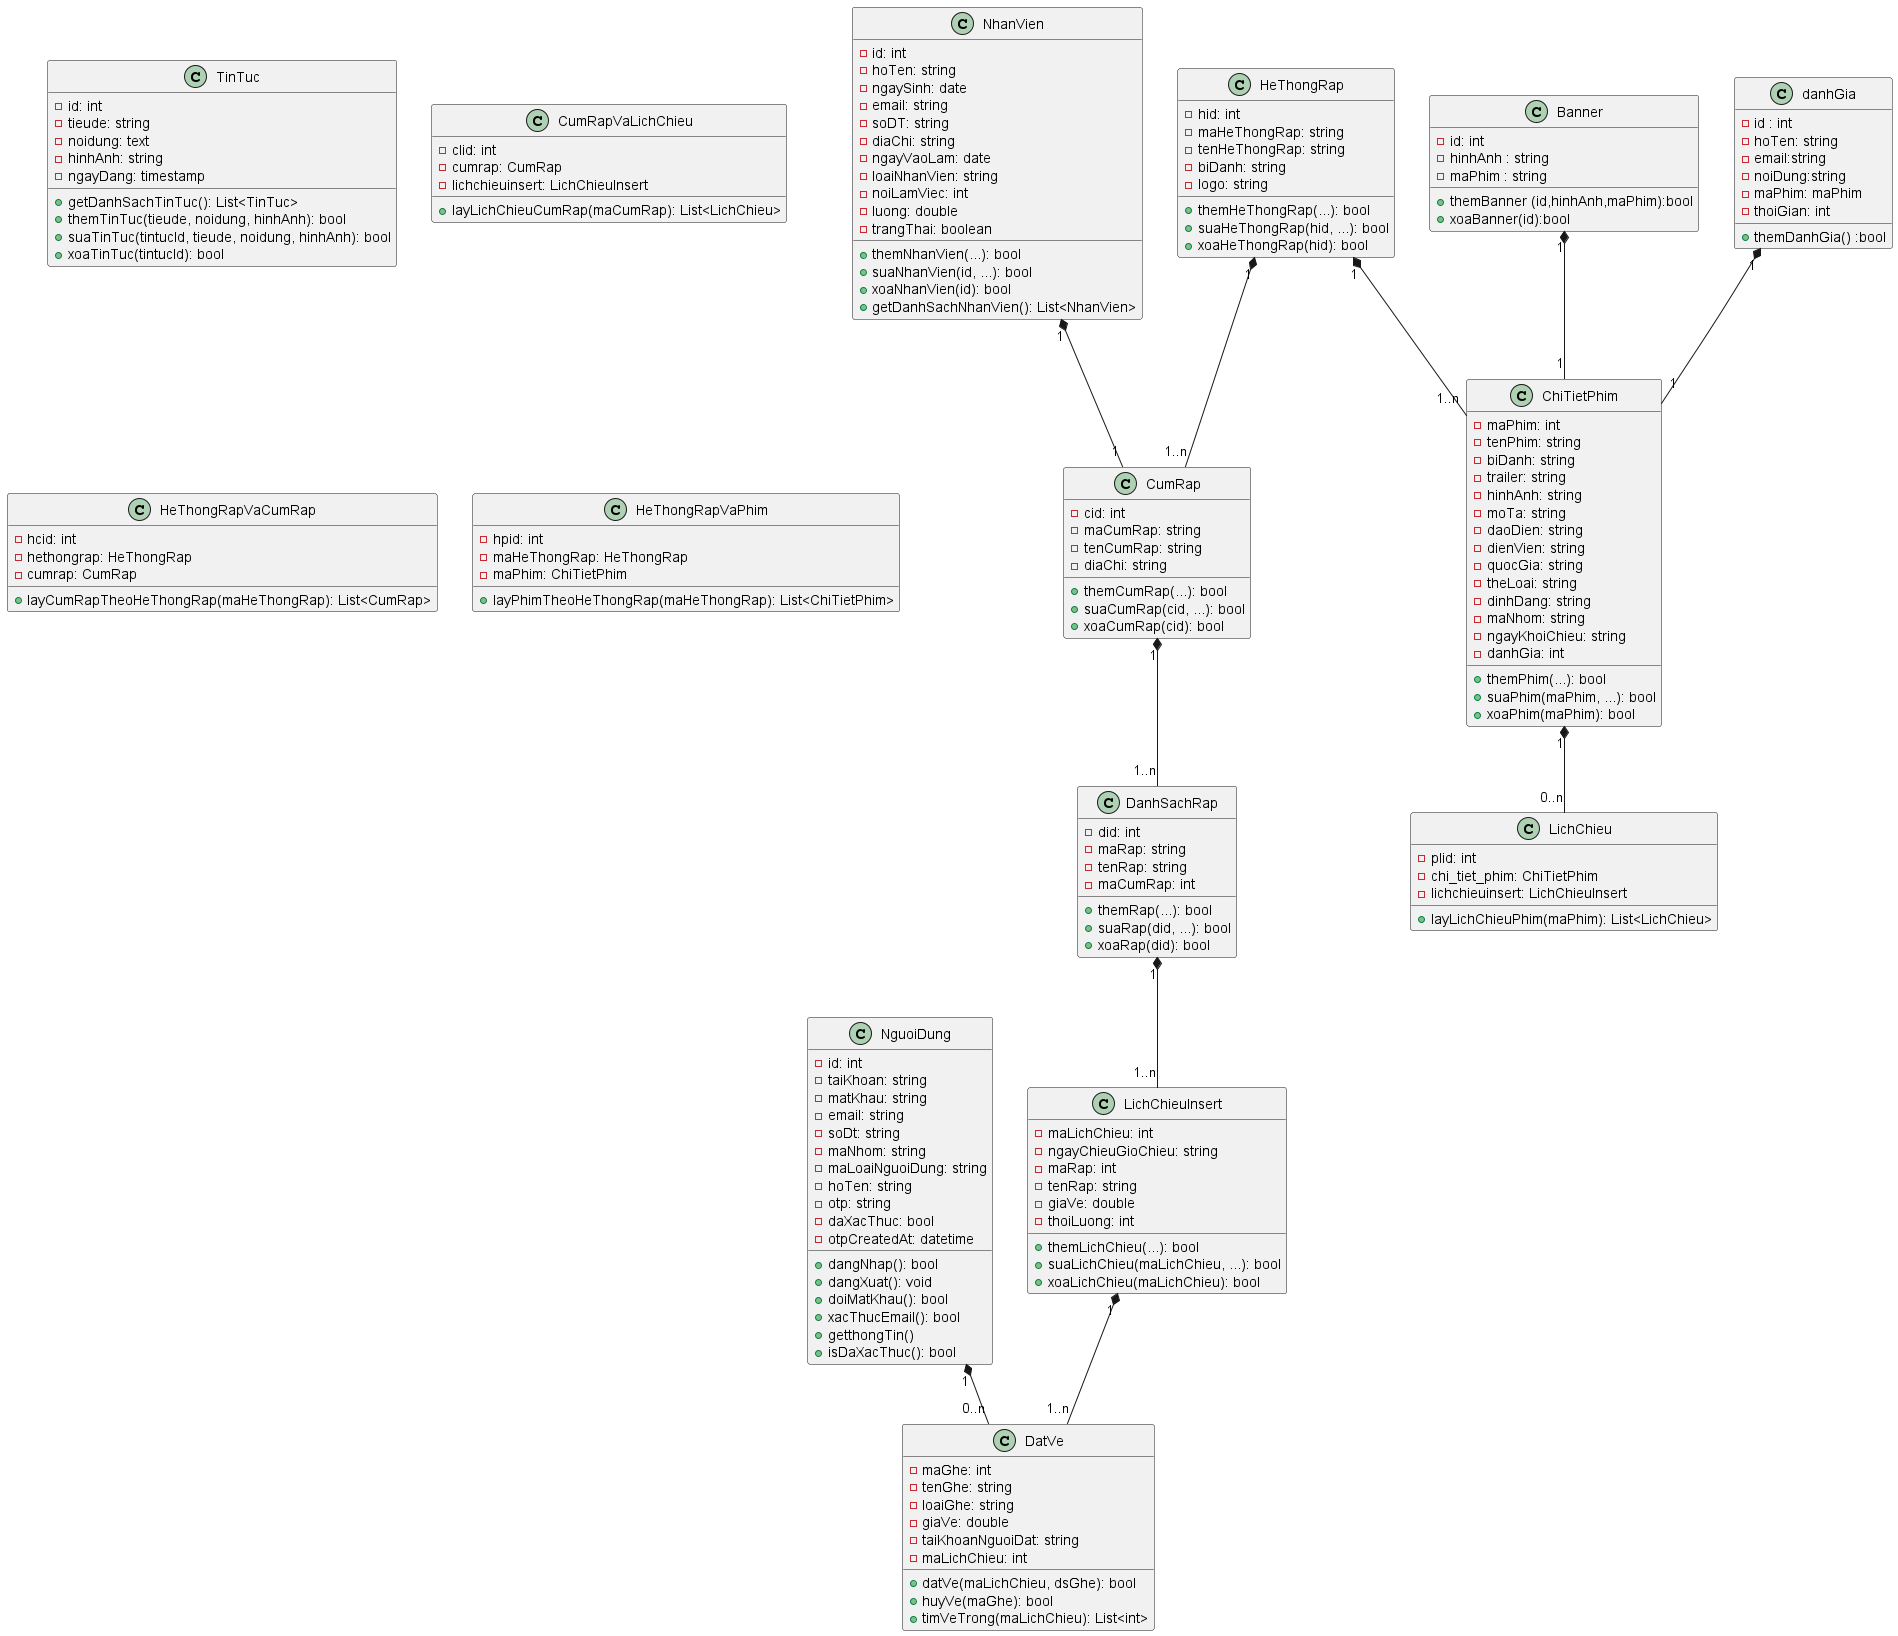

The diagram above was rendered by PlantUML. Its source (embedded in the PNG):
@startuml class

class NguoiDung {
    - id: int
    - taiKhoan: string
    - matKhau: string
    - email: string
    - soDt: string
    - maNhom: string
    - maLoaiNguoiDung: string
    - hoTen: string
    - otp: string
    - daXacThuc: bool
    - otpCreatedAt: datetime
    + dangNhap(): bool
    + dangXuat(): void
    + doiMatKhau(): bool
    + xacThucEmail(): bool
    + getthongTin()
    + isDaXacThuc(): bool
}
class Banner {
    - id: int 
    - hinhAnh : string 
    - maPhim : string 
    + themBanner (id,hinhAnh,maPhim):bool
    + xoaBanner(id):bool
}
class TinTuc {
    - id: int
    - tieude: string
    - noidung: text
    - hinhAnh: string
    - ngayDang: timestamp
    + getDanhSachTinTuc(): List<TinTuc>
    + themTinTuc(tieude, noidung, hinhAnh): bool
    + suaTinTuc(tintucId, tieude, noidung, hinhAnh): bool
    + xoaTinTuc(tintucId): bool
}

class CumRap {
    - cid: int
    - maCumRap: string
    - tenCumRap: string
    - diaChi: string
    + themCumRap(...): bool
    + suaCumRap(cid, ...): bool
    + xoaCumRap(cid): bool
}

class DanhSachRap {
    - did: int
    - maRap: string
    - tenRap: string
    - maCumRap: int
    + themRap(...): bool
    + suaRap(did, ...): bool
    + xoaRap(did): bool
}

class HeThongRap {
    - hid: int
    - maHeThongRap: string
    - tenHeThongRap: string
    - biDanh: string
    - logo: string
    + themHeThongRap(...): bool
    + suaHeThongRap(hid, ...): bool
    + xoaHeThongRap(hid): bool
}

class LichChieuInsert {
    - maLichChieu: int
    - ngayChieuGioChieu: string
    - maRap: int
    - tenRap: string
    - giaVe: double
    - thoiLuong: int
    + themLichChieu(...): bool
    + suaLichChieu(maLichChieu, ...): bool
    + xoaLichChieu(maLichChieu): bool
}

class DatVe {
    - maGhe: int
    - tenGhe: string
    - loaiGhe: string
    - giaVe: double
    - taiKhoanNguoiDat: string
    - maLichChieu: int
    + datVe(maLichChieu, dsGhe): bool
    + huyVe(maGhe): bool
    + timVeTrong(maLichChieu): List<int>
}

class LichChieu {
    - plid: int
    - chi_tiet_phim: ChiTietPhim
    - lichchieuinsert: LichChieuInsert
    + layLichChieuPhim(maPhim): List<LichChieu>
}

class CumRapVaLichChieu {
    - clid: int
    - cumrap: CumRap
    - lichchieuinsert: LichChieuInsert
    + layLichChieuCumRap(maCumRap): List<LichChieu>
}

class HeThongRapVaCumRap {
    - hcid: int
    - hethongrap: HeThongRap
    - cumrap: CumRap
    + layCumRapTheoHeThongRap(maHeThongRap): List<CumRap>
}

class HeThongRapVaPhim {
    - hpid: int
    - maHeThongRap: HeThongRap
    - maPhim: ChiTietPhim
    + layPhimTheoHeThongRap(maHeThongRap): List<ChiTietPhim>
}
class danhGia {
    -id : int
    -hoTen: string
    -email:string
    -noiDung:string
    -maPhim: maPhim
    -thoiGian: int
    + themDanhGia() :bool
}
class ChiTietPhim {
- maPhim: int
- tenPhim: string
- biDanh: string
- trailer: string
- hinhAnh: string
- moTa: string
- daoDien: string
- dienVien: string
- quocGia: string
- theLoai: string
- dinhDang: string
- maNhom: string
- ngayKhoiChieu: string
- danhGia: int
+ themPhim(...): bool
+ suaPhim(maPhim, ...): bool
+ xoaPhim(maPhim): bool
}

class NhanVien {
- id: int
- hoTen: string
- ngaySinh: date
- email: string
- soDT: string
- diaChi: string
- ngayVaoLam: date
- loaiNhanVien: string
- noiLamViec: int
- luong: double
- trangThai: boolean
+ themNhanVien(...): bool
+ suaNhanVien(id, ...): bool
+ xoaNhanVien(id): bool
+ getDanhSachNhanVien(): List<NhanVien>
}
NguoiDung "1" *-- "0..n" DatVe
ChiTietPhim "1" *-- "0..n" LichChieu
CumRap "1" *-- "1..n" DanhSachRap
DanhSachRap "1" *-- "1..n" LichChieuInsert
LichChieuInsert "1" *-- "1..n" DatVe
HeThongRap "1" *-- "1..n" CumRap
HeThongRap "1" *-- "1..n" ChiTietPhim
Banner "1"*--"1" ChiTietPhim
danhGia "1"*--"1" ChiTietPhim
NhanVien "1" *-- "1" CumRap
@enduml